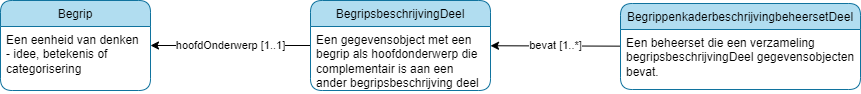

The diagram above was exported from draw.io. Its source (the exported page's mxGraphModel, read from the mxfile embedded in the PNG):
<mxGraphModel dx="2089" dy="565" grid="1" gridSize="10" guides="1" tooltips="1" connect="1" arrows="1" fold="1" page="1" pageScale="1" pageWidth="850" pageHeight="1100" background="#ffffff" math="0" shadow="0">
  <root>
    <mxCell id="0" />
    <mxCell id="1" parent="0" />
    <mxCell id="64" value="hoofdOnderwerp [1..1]" style="edgeStyle=none;html=1;" parent="1" source="65" target="70" edge="1">
      <mxGeometry relative="1" as="geometry" />
    </mxCell>
    <mxCell id="65" value="BegripsbeschrijvingDeel" style="swimlane;fontStyle=0;childLayout=stackLayout;horizontal=1;startSize=26;fillColor=#b1ddf0;horizontalStack=0;resizeParent=1;resizeParentMax=0;resizeLast=0;collapsible=1;marginBottom=0;rounded=1;strokeColor=#10739e;" parent="1" vertex="1">
      <mxGeometry x="150" y="640" width="180" height="90" as="geometry" />
    </mxCell>
    <mxCell id="66" value="Een gegevensobject met een begrip als hoofdonderwerp die complementair is aan een ander begripsbeschrijving deel" style="text;strokeColor=none;fillColor=none;align=left;verticalAlign=top;spacingLeft=4;spacingRight=4;overflow=hidden;rotatable=0;points=[[0,0.5],[1,0.5]];portConstraint=eastwest;whiteSpace=wrap;" parent="65" vertex="1">
      <mxGeometry y="26" width="180" height="64" as="geometry" />
    </mxCell>
    <mxCell id="67" value="bevat [1..*]" style="edgeStyle=none;html=1;" parent="1" source="68" target="65" edge="1">
      <mxGeometry relative="1" as="geometry">
        <mxPoint x="480" y="710" as="sourcePoint" />
      </mxGeometry>
    </mxCell>
    <mxCell id="68" value="BegrippenkaderbeschrijvingbeheersetDeel" style="swimlane;fontStyle=0;childLayout=stackLayout;horizontal=1;startSize=26;fillColor=#b1ddf0;horizontalStack=0;resizeParent=1;resizeParentMax=0;resizeLast=0;collapsible=1;marginBottom=0;rounded=1;strokeColor=#10739e;" parent="1" vertex="1">
      <mxGeometry x="460" y="643" width="240" height="86" as="geometry" />
    </mxCell>
    <mxCell id="69" value="Een beheerset die een verzameling begripsbeschrijvingDeel gegevensobjecten bevat. " style="text;strokeColor=none;fillColor=none;align=left;verticalAlign=top;spacingLeft=4;spacingRight=4;overflow=hidden;rotatable=0;points=[[0,0.5],[1,0.5]];portConstraint=eastwest;whiteSpace=wrap;spacingBottom=0;" parent="68" vertex="1">
      <mxGeometry y="26" width="240" height="60" as="geometry" />
    </mxCell>
    <mxCell id="70" value="Begrip" style="swimlane;fontStyle=0;childLayout=stackLayout;horizontal=1;startSize=26;fillColor=#b1ddf0;horizontalStack=0;resizeParent=1;resizeParentMax=0;resizeLast=0;collapsible=1;marginBottom=0;rounded=1;strokeColor=#10739e;" parent="1" vertex="1">
      <mxGeometry x="-160" y="640" width="150" height="90" as="geometry" />
    </mxCell>
    <mxCell id="71" value="Een eenheid van denken - idee, betekenis of categorisering" style="text;strokeColor=none;fillColor=none;align=left;verticalAlign=top;spacingLeft=4;spacingRight=4;overflow=hidden;rotatable=0;points=[[0,0.5],[1,0.5]];portConstraint=eastwest;whiteSpace=wrap;" parent="70" vertex="1">
      <mxGeometry y="26" width="150" height="64" as="geometry" />
    </mxCell>
  </root>
</mxGraphModel>